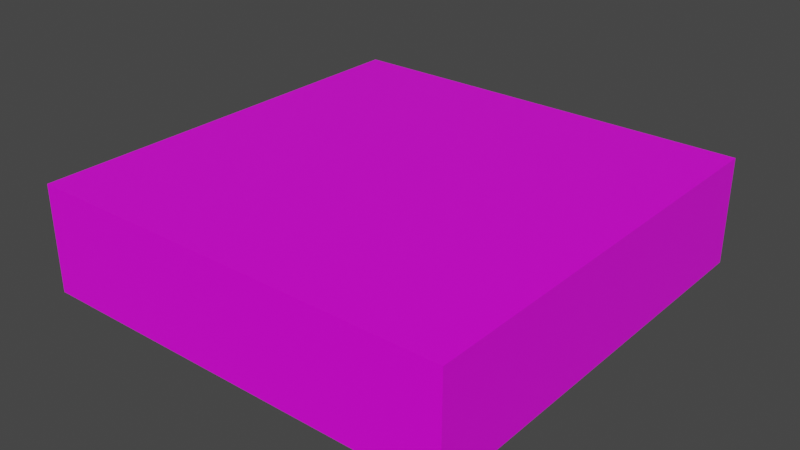 # Source: untitled.blend  (saved by Blender 2.93.21; exported with 4.5.12 LTS)
import bpy
from mathutils import Matrix  # noqa: F401  (used for matrix-valued properties, if any)

bpy.ops.wm.read_factory_settings(use_empty=True)
scene = bpy.context.scene
scene.name = 'Scene'

# ---- collections
col_collection = bpy.data.collections.new('Collection'); scene.collection.children.link(col_collection)

# ---- images (referenced by path relative to the original .blend; pixels are not part of the script)
import os
ASSET_DIR = os.environ.get("B2B_ASSET_DIR", "")  # directory of the original .blend (textures are referenced by path, not embedded)
HERE = os.path.dirname(os.path.abspath(__file__))  # packed textures are extracted next to this script under _unpacked/

def load_image(name, relpath, width, height, colorspace="sRGB"):
    """Load a texture the original file referenced (path relative to the .blend, or extracted next to this script)."""
    p = next((c for c in (os.path.join(HERE, relpath), os.path.join(ASSET_DIR, relpath)) if relpath and os.path.exists(c)), "")
    if p:
        img = bpy.data.images.load(p, check_existing=True)
        img.name = name
    else:  # same state as the original file: an image datablock whose file is absent (Cycles renders it pink)
        img = bpy.data.images.new(name, width, height)
        img.source = "FILE"
        img.filepath = "//" + (relpath or name)
    img.colorspace_settings.name = colorspace
    return img
img_png = load_image('Блок.png', 'Sprites/Блок.png', 1024, 1024, 'sRGB')

# ---- materials (node trees are filled in below, after node groups)
mat_material = bpy.data.materials.new('Material')
mat_material.alpha_threshold = 0.0
mat_material.use_transparent_shadow = False
mat_material.preview_render_type = 'CUBE'
mat_material.line_color = (0.0, 0.0, 0.0, 1.0)

# ---- material node trees
mat_material.use_nodes = True; mat_material.node_tree.nodes.clear()
_N = mat_material.node_tree.nodes; _L = mat_material.node_tree.links
n0 = _N.new('ShaderNodeOutputMaterial'); n0.name = 'Material Output'; n0.location = (300, 300)
n1 = _N.new('ShaderNodeBsdfPrincipled'); n1.name = 'Principled BSDF'; n1.location = (10, 300)
n1.distribution = 'GGX'
n1.subsurface_method = 'BURLEY'
n1.inputs[2].default_value = 0.4
n1.inputs[3].default_value = 1.45
n1.inputs[27].default_value = (0.0, 0.0, 0.0, 1.0)
n1.inputs[28].default_value = 1.0
n2 = _N.new('ShaderNodeTexImage'); n2.name = 'Image Texture'; n2.location = (-383, 437)
n2.image = img_png
_L.new(n1.outputs[0], n0.inputs[0])
_L.new(n2.outputs[0], n1.inputs[0])
_L.new(n2.outputs[1], n1.inputs[4])
n0.is_active_output = True

# ---- world
world_world = bpy.data.worlds.new('World'); scene.world = world_world
world_world.use_nodes = True; world_world.node_tree.nodes.clear()
_N = world_world.node_tree.nodes; _L = world_world.node_tree.links
n0 = _N.new('ShaderNodeOutputWorld'); n0.name = 'World Output'; n0.location = (300, 300)
n1 = _N.new('ShaderNodeBackground'); n1.name = 'Background'; n1.location = (10, 300)
n1.inputs[0].default_value = (0.05088, 0.05088, 0.05088, 1.0)
_L.new(n1.outputs[0], n0.inputs[0])
n0.is_active_output = True
world_world.color = (0.05088, 0.05088, 0.05088)
world_world.use_sun_shadow = False
world_world.sun_shadow_jitter_overblur = 0.0

# ---- meshes
me_cube = bpy.data.meshes.new('Cube')
me_cube.from_pydata([(1.0, 1.0, 0.5), (1.0, 1.0, 0.0), (1.0, -1.0, 0.5), (1.0, -1.0, 0.0), (-1.0, 1.0, 0.5), (-1.0, 1.0, 0.0), (-1.0, -1.0, 0.5), (-1.0, -1.0, 0.0), (1.0, 1.0, 0.03772), (-1.0, -1.0, 0.03772), (1.0, -1.0, 0.03772), (-1.0, 1.0, 0.03772), (1.0, -1.0, 0.5), (-1.0, -1.0, 0.5), (-1.0, -1.0, 0.03772), (1.0, -1.0, 0.03772)], [], [(0, 4, 6, 2), (9, 6, 4, 11), (5, 1, 3, 7), (8, 0, 2, 10), (11, 4, 0, 8), (5, 11, 8, 1), (1, 8, 10, 3), (7, 9, 11, 5), (3, 10, 9, 7), (15, 12, 13, 14)])
_uv = me_cube.uv_layers.new(name='UVMap')
_uv.uv.foreach_set('vector', [0.0, 2.384e-07, 1.0, 0.0, 1.0, 1.0, 1.192e-07, 1.0, 0.2311, 1.0, 4.739e-06, 1.0, 4.709e-06, 0.0001736, 0.2311, 0.0001736, 1.0, 1.0, 8.941e-08, 1.0, 0.0, 1.51e-07, 1.0, 0.0, 0.2311, 1.0, 7.451e-08, 1.0, 0.0, 0.0, 0.2311, 0.0, 0.2315, 1.0, 0.0003957, 1.0, 0.0003957, 9.259e-05, 0.2315, 9.262e-05, 0.0, 8.941e-08, 0.01886, 0.0, 0.01886, 1.0, 4.418e-06, 1.0, 0.01886, 1.0, 0.0, 1.0, 4.455e-06, 0.0, 0.01886, 5.96e-08, 1.0, 2.98e-08, 1.0, 0.01886, 5.511e-08, 0.01886, 5.96e-08, 0.0, 0.01886, 1.0, 0.0, 1.0, 4.455e-06, 0.0, 0.01886, 5.96e-08, 0.2311, 1.0, 7.451e-08, 1.0, 0.0, 0.0, 0.2311, 0.0])
me_cube.materials.append(mat_material)
me_cube.use_remesh_preserve_volume = False
me_cube.use_remesh_preserve_attributes = False
me_cube.use_mirror_vertex_groups = False
me_cube.update()

# ---- objects
ob_cube = bpy.data.objects.new('Cube', me_cube)

# ---- transforms, parenting, visibility, modifiers, constraints
ob_cube.location = (0.0, 0.0, 0.0)
ob_cube.lock_rotations_4d = False
ob_cube.empty_display_type = 'ARROWS'
ob_cube.lineart.crease_threshold = 0.0

# ---- collection membership
col_collection.objects.link(ob_cube)

# ---- scene / render settings (as saved in the file)
scene.frame_start = 1; scene.frame_end = 250; scene.frame_set(9)
scene.render.engine = 'BLENDER_EEVEE_NEXT'
scene.cycles.use_denoising = False
scene.cycles.samples = 128
scene.cycles.sampling_pattern = 'TABULATED_SOBOL'
scene.cycles.use_adaptive_sampling = False
scene.cycles.use_light_tree = False
scene.view_settings.view_transform = 'Filmic'
bpy.context.view_layer.update()

# ---- added for rendering (the .blend has no active camera and no usable light): camera, sun
cam_auto = bpy.data.cameras.new('AutoCamera')
cam_auto.lens = 50.0
cam_auto.sensor_width = 36.0
cam_auto.clip_end = 1000.0
ob_auto_camera = bpy.data.objects.new('AutoCamera', cam_auto)
scene.collection.objects.link(ob_auto_camera)
ob_auto_camera.location = (2.65751, -3.18901, 2.376)
ob_auto_camera.rotation_euler = (1.09748, -7.21219e-08, 0.694738)
scene.camera = ob_auto_camera
light_auto_sun = bpy.data.lights.new('AutoSun', 'SUN')
light_auto_sun.energy = 3.0
light_auto_sun.angle = 0.0523599
ob_auto_sun = bpy.data.objects.new('AutoSun', light_auto_sun)
scene.collection.objects.link(ob_auto_sun)
ob_auto_sun.rotation_euler = (0.872665, 0.174533, 0.523599)
bpy.context.view_layer.update()
